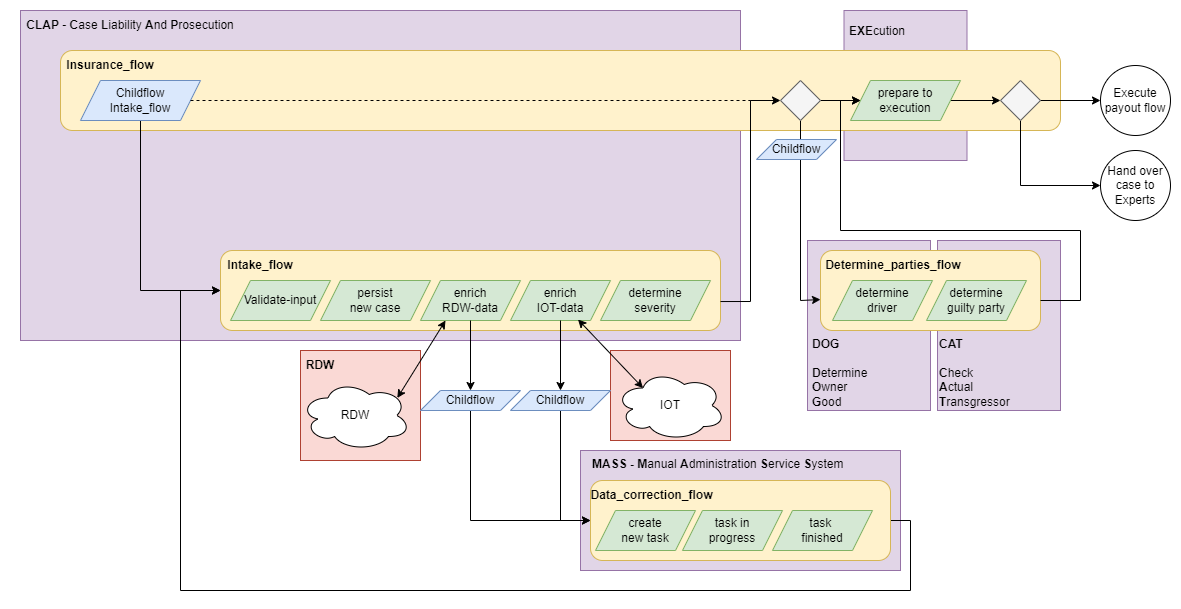

The diagram above was exported from draw.io. Its source (the exported page's mxGraphModel, read from the mxfile embedded in the PNG):
<mxGraphModel dx="1392" dy="2011" grid="1" gridSize="10" guides="1" tooltips="1" connect="1" arrows="1" fold="1" page="1" pageScale="1" pageWidth="827" pageHeight="1169" math="0" shadow="0">
  <root>
    <mxCell id="0" />
    <mxCell id="1" parent="0" />
    <mxCell id="STYyHT8B7xxHDJLArqxk-16" value="" style="rounded=0;whiteSpace=wrap;html=1;fillColor=#e1d5e7;strokeColor=#9673a6;" vertex="1" parent="1">
      <mxGeometry x="863.5" y="-240" width="123" height="150" as="geometry" />
    </mxCell>
    <mxCell id="STYyHT8B7xxHDJLArqxk-15" value="" style="rounded=0;whiteSpace=wrap;html=1;fillColor=#e1d5e7;strokeColor=#9673a6;" vertex="1" parent="1">
      <mxGeometry x="957" y="-10" width="123" height="170" as="geometry" />
    </mxCell>
    <mxCell id="STYyHT8B7xxHDJLArqxk-14" value="" style="rounded=0;whiteSpace=wrap;html=1;fillColor=#e1d5e7;strokeColor=#9673a6;" vertex="1" parent="1">
      <mxGeometry x="827" y="-10" width="123" height="170" as="geometry" />
    </mxCell>
    <mxCell id="STYyHT8B7xxHDJLArqxk-12" value="" style="rounded=0;whiteSpace=wrap;html=1;fillColor=#e1d5e7;strokeColor=#9673a6;" vertex="1" parent="1">
      <mxGeometry x="600" y="200" width="320" height="120" as="geometry" />
    </mxCell>
    <mxCell id="STYyHT8B7xxHDJLArqxk-10" value="" style="rounded=0;whiteSpace=wrap;html=1;fillColor=#fad9d5;strokeColor=#ae4132;" vertex="1" parent="1">
      <mxGeometry x="630" y="100" width="120" height="90" as="geometry" />
    </mxCell>
    <mxCell id="STYyHT8B7xxHDJLArqxk-9" value="" style="rounded=0;whiteSpace=wrap;html=1;fillColor=#fad9d5;strokeColor=#ae4132;" vertex="1" parent="1">
      <mxGeometry x="320" y="100" width="120" height="110" as="geometry" />
    </mxCell>
    <mxCell id="STYyHT8B7xxHDJLArqxk-3" value="" style="rounded=0;whiteSpace=wrap;html=1;fillColor=#e1d5e7;strokeColor=#9673a6;" vertex="1" parent="1">
      <mxGeometry x="40" y="-240" width="720" height="330" as="geometry" />
    </mxCell>
    <mxCell id="bT0aJn8S0_L-WUXQSwk8-2" value="RDW" style="ellipse;shape=cloud;whiteSpace=wrap;html=1;" parent="1" vertex="1">
      <mxGeometry x="320" y="130" width="110" height="70" as="geometry" />
    </mxCell>
    <mxCell id="dNxyNK7c78bLwvsdeMH5-32" value="Execute payout flow" style="ellipse;whiteSpace=wrap;html=1;" parent="1" vertex="1">
      <mxGeometry x="1120" y="-185" width="70" height="70" as="geometry" />
    </mxCell>
    <mxCell id="bT0aJn8S0_L-WUXQSwk8-31" value="Hand over case to Experts" style="ellipse;whiteSpace=wrap;html=1;" parent="1" vertex="1">
      <mxGeometry x="1120" y="-100" width="70" height="70" as="geometry" />
    </mxCell>
    <mxCell id="LE18FVDjP6FZUMCErXCb-1" value="" style="rounded=1;whiteSpace=wrap;html=1;fillColor=#fff2cc;strokeColor=#d6b656;" parent="1" vertex="1">
      <mxGeometry x="240" width="500" height="80" as="geometry" />
    </mxCell>
    <mxCell id="LE18FVDjP6FZUMCErXCb-2" value="Intake_flow" style="text;html=1;strokeColor=none;fillColor=none;align=center;verticalAlign=middle;whiteSpace=wrap;rounded=0;fontStyle=1" parent="1" vertex="1">
      <mxGeometry x="240" width="80" height="30" as="geometry" />
    </mxCell>
    <mxCell id="LE18FVDjP6FZUMCErXCb-3" value="Validate-input" style="shape=parallelogram;perimeter=parallelogramPerimeter;whiteSpace=wrap;html=1;fixedSize=1;fillColor=#d5e8d4;strokeColor=#82b366;" parent="1" vertex="1">
      <mxGeometry x="250" y="30" width="100" height="40" as="geometry" />
    </mxCell>
    <mxCell id="LE18FVDjP6FZUMCErXCb-42" style="edgeStyle=orthogonalEdgeStyle;rounded=0;orthogonalLoop=1;jettySize=auto;html=1;exitX=0.5;exitY=1;exitDx=0;exitDy=0;entryX=0;entryY=0.5;entryDx=0;entryDy=0;" parent="1" source="LE18FVDjP6FZUMCErXCb-45" target="LE18FVDjP6FZUMCErXCb-16" edge="1">
      <mxGeometry relative="1" as="geometry" />
    </mxCell>
    <mxCell id="LE18FVDjP6FZUMCErXCb-4" value="enrich&lt;br&gt;RDW-data" style="shape=parallelogram;perimeter=parallelogramPerimeter;whiteSpace=wrap;html=1;fixedSize=1;fillColor=#d5e8d4;strokeColor=#82b366;" parent="1" vertex="1">
      <mxGeometry x="440" y="30" width="100" height="40" as="geometry" />
    </mxCell>
    <mxCell id="LE18FVDjP6FZUMCErXCb-5" value="create new insurance case" style="shape=parallelogram;perimeter=parallelogramPerimeter;whiteSpace=wrap;html=1;fixedSize=1;fillColor=#d5e8d4;strokeColor=#82b366;" parent="1" vertex="1">
      <mxGeometry x="920" y="20" width="110" height="40" as="geometry" />
    </mxCell>
    <mxCell id="LE18FVDjP6FZUMCErXCb-43" style="edgeStyle=orthogonalEdgeStyle;rounded=0;orthogonalLoop=1;jettySize=auto;html=1;exitX=0.5;exitY=1;exitDx=0;exitDy=0;entryX=0;entryY=0.5;entryDx=0;entryDy=0;" parent="1" source="LE18FVDjP6FZUMCErXCb-46" target="LE18FVDjP6FZUMCErXCb-16" edge="1">
      <mxGeometry relative="1" as="geometry">
        <mxPoint x="600" y="200" as="targetPoint" />
        <Array as="points">
          <mxPoint x="580" y="270" />
        </Array>
      </mxGeometry>
    </mxCell>
    <mxCell id="LE18FVDjP6FZUMCErXCb-6" value="enrich&lt;br&gt;IOT-data" style="shape=parallelogram;perimeter=parallelogramPerimeter;whiteSpace=wrap;html=1;fixedSize=1;fillColor=#d5e8d4;strokeColor=#82b366;" parent="1" vertex="1">
      <mxGeometry x="530" y="30" width="100" height="40" as="geometry" />
    </mxCell>
    <mxCell id="LE18FVDjP6FZUMCErXCb-8" value="IOT" style="ellipse;shape=cloud;whiteSpace=wrap;html=1;" parent="1" vertex="1">
      <mxGeometry x="635" y="120" width="110" height="70" as="geometry" />
    </mxCell>
    <mxCell id="LE18FVDjP6FZUMCErXCb-10" value="" style="rounded=1;whiteSpace=wrap;html=1;fillColor=#fff2cc;strokeColor=#d6b656;" parent="1" vertex="1">
      <mxGeometry x="80" y="-200" width="1000" height="80" as="geometry" />
    </mxCell>
    <mxCell id="LE18FVDjP6FZUMCErXCb-11" value="Insurance_flow" style="text;html=1;strokeColor=none;fillColor=none;align=center;verticalAlign=middle;whiteSpace=wrap;rounded=0;fontStyle=1" parent="1" vertex="1">
      <mxGeometry x="100" y="-200" width="60" height="30" as="geometry" />
    </mxCell>
    <mxCell id="LE18FVDjP6FZUMCErXCb-14" value="" style="edgeStyle=orthogonalEdgeStyle;rounded=0;orthogonalLoop=1;jettySize=auto;html=1;entryX=0;entryY=0.5;entryDx=0;entryDy=0;" parent="1" source="LE18FVDjP6FZUMCErXCb-12" target="LE18FVDjP6FZUMCErXCb-1" edge="1">
      <mxGeometry relative="1" as="geometry">
        <mxPoint x="120" y="30" as="targetPoint" />
        <Array as="points">
          <mxPoint x="160" y="40" />
        </Array>
      </mxGeometry>
    </mxCell>
    <mxCell id="LE18FVDjP6FZUMCErXCb-12" value="Childflow&lt;br&gt;Intake_flow" style="shape=parallelogram;perimeter=parallelogramPerimeter;whiteSpace=wrap;html=1;fixedSize=1;fillColor=#dae8fc;strokeColor=#6c8ebf;" parent="1" vertex="1">
      <mxGeometry x="100" y="-170" width="120" height="40" as="geometry" />
    </mxCell>
    <mxCell id="LE18FVDjP6FZUMCErXCb-15" value="" style="rounded=1;whiteSpace=wrap;html=1;fillColor=#fff2cc;strokeColor=#d6b656;" parent="1" vertex="1">
      <mxGeometry x="840" width="220" height="80" as="geometry" />
    </mxCell>
    <mxCell id="LE18FVDjP6FZUMCErXCb-41" style="edgeStyle=orthogonalEdgeStyle;rounded=0;orthogonalLoop=1;jettySize=auto;html=1;exitX=1;exitY=0.5;exitDx=0;exitDy=0;entryX=0;entryY=0.5;entryDx=0;entryDy=0;" parent="1" source="LE18FVDjP6FZUMCErXCb-16" target="LE18FVDjP6FZUMCErXCb-1" edge="1">
      <mxGeometry relative="1" as="geometry">
        <mxPoint x="130" y="100" as="targetPoint" />
        <Array as="points">
          <mxPoint x="930" y="270" />
          <mxPoint x="930" y="340" />
          <mxPoint x="200" y="340" />
          <mxPoint x="200" y="40" />
        </Array>
      </mxGeometry>
    </mxCell>
    <mxCell id="LE18FVDjP6FZUMCErXCb-16" value="" style="rounded=1;whiteSpace=wrap;html=1;fillColor=#fff2cc;strokeColor=#d6b656;" parent="1" vertex="1">
      <mxGeometry x="610" y="230" width="300" height="80" as="geometry" />
    </mxCell>
    <mxCell id="LE18FVDjP6FZUMCErXCb-21" style="edgeStyle=orthogonalEdgeStyle;rounded=0;orthogonalLoop=1;jettySize=auto;html=1;exitX=1;exitY=0.638;exitDx=0;exitDy=0;entryX=0;entryY=0.5;entryDx=0;entryDy=0;exitPerimeter=0;" parent="1" source="LE18FVDjP6FZUMCErXCb-1" target="LE18FVDjP6FZUMCErXCb-20" edge="1">
      <mxGeometry relative="1" as="geometry" />
    </mxCell>
    <mxCell id="LE18FVDjP6FZUMCErXCb-17" value="determine&lt;br&gt;severity" style="shape=parallelogram;perimeter=parallelogramPerimeter;whiteSpace=wrap;html=1;fixedSize=1;fillColor=#d5e8d4;strokeColor=#82b366;" parent="1" vertex="1">
      <mxGeometry x="620" y="30" width="110" height="40" as="geometry" />
    </mxCell>
    <mxCell id="LE18FVDjP6FZUMCErXCb-34" style="edgeStyle=orthogonalEdgeStyle;rounded=0;orthogonalLoop=1;jettySize=auto;html=1;exitX=1;exitY=0.5;exitDx=0;exitDy=0;entryX=0;entryY=0.5;entryDx=0;entryDy=0;" parent="1" source="LE18FVDjP6FZUMCErXCb-19" target="LE18FVDjP6FZUMCErXCb-32" edge="1">
      <mxGeometry relative="1" as="geometry" />
    </mxCell>
    <mxCell id="LE18FVDjP6FZUMCErXCb-19" value="prepare to&lt;br&gt;execution" style="shape=parallelogram;perimeter=parallelogramPerimeter;whiteSpace=wrap;html=1;fixedSize=1;fillColor=#d5e8d4;strokeColor=#82b366;" parent="1" vertex="1">
      <mxGeometry x="870" y="-170" width="110" height="40" as="geometry" />
    </mxCell>
    <mxCell id="LE18FVDjP6FZUMCErXCb-22" style="edgeStyle=orthogonalEdgeStyle;rounded=0;orthogonalLoop=1;jettySize=auto;html=1;exitX=1;exitY=0.5;exitDx=0;exitDy=0;entryX=0;entryY=0.5;entryDx=0;entryDy=0;" parent="1" source="LE18FVDjP6FZUMCErXCb-20" target="LE18FVDjP6FZUMCErXCb-19" edge="1">
      <mxGeometry relative="1" as="geometry" />
    </mxCell>
    <mxCell id="LE18FVDjP6FZUMCErXCb-24" style="edgeStyle=orthogonalEdgeStyle;rounded=0;orthogonalLoop=1;jettySize=auto;html=1;exitX=0.5;exitY=1;exitDx=0;exitDy=0;entryX=0;entryY=0.613;entryDx=0;entryDy=0;entryPerimeter=0;" parent="1" source="LE18FVDjP6FZUMCErXCb-20" target="LE18FVDjP6FZUMCErXCb-15" edge="1">
      <mxGeometry relative="1" as="geometry">
        <Array as="points">
          <mxPoint x="820" y="50" />
        </Array>
      </mxGeometry>
    </mxCell>
    <mxCell id="LE18FVDjP6FZUMCErXCb-20" value="" style="rhombus;whiteSpace=wrap;html=1;fillColor=#f5f5f5;strokeColor=#666666;fontColor=#333333;" parent="1" vertex="1">
      <mxGeometry x="800" y="-170" width="40" height="40" as="geometry" />
    </mxCell>
    <mxCell id="LE18FVDjP6FZUMCErXCb-23" value="determine&lt;br&gt;driver" style="shape=parallelogram;perimeter=parallelogramPerimeter;whiteSpace=wrap;html=1;fixedSize=1;fillColor=#d5e8d4;strokeColor=#82b366;" parent="1" vertex="1">
      <mxGeometry x="852" y="30" width="100" height="40" as="geometry" />
    </mxCell>
    <mxCell id="LE18FVDjP6FZUMCErXCb-25" value="persist &lt;br&gt;new case" style="shape=parallelogram;perimeter=parallelogramPerimeter;whiteSpace=wrap;html=1;fixedSize=1;fillColor=#d5e8d4;strokeColor=#82b366;" parent="1" vertex="1">
      <mxGeometry x="340" y="30" width="110" height="40" as="geometry" />
    </mxCell>
    <mxCell id="LE18FVDjP6FZUMCErXCb-31" style="edgeStyle=orthogonalEdgeStyle;rounded=0;orthogonalLoop=1;jettySize=auto;html=1;entryX=0;entryY=0.5;entryDx=0;entryDy=0;" parent="1" target="LE18FVDjP6FZUMCErXCb-19" edge="1">
      <mxGeometry relative="1" as="geometry">
        <mxPoint x="1090" y="50" as="targetPoint" />
        <mxPoint x="1060" y="50" as="sourcePoint" />
        <Array as="points">
          <mxPoint x="1100" y="50" />
          <mxPoint x="1100" y="-20" />
          <mxPoint x="860" y="-20" />
          <mxPoint x="860" y="-150" />
        </Array>
      </mxGeometry>
    </mxCell>
    <mxCell id="LE18FVDjP6FZUMCErXCb-30" value="determine&lt;br&gt;guilty party" style="shape=parallelogram;perimeter=parallelogramPerimeter;whiteSpace=wrap;html=1;fixedSize=1;fillColor=#d5e8d4;strokeColor=#82b366;" parent="1" vertex="1">
      <mxGeometry x="946" y="30" width="100" height="40" as="geometry" />
    </mxCell>
    <mxCell id="LE18FVDjP6FZUMCErXCb-35" style="edgeStyle=orthogonalEdgeStyle;rounded=0;orthogonalLoop=1;jettySize=auto;html=1;exitX=0.5;exitY=1;exitDx=0;exitDy=0;entryX=0;entryY=0.5;entryDx=0;entryDy=0;" parent="1" source="LE18FVDjP6FZUMCErXCb-32" target="bT0aJn8S0_L-WUXQSwk8-31" edge="1">
      <mxGeometry relative="1" as="geometry" />
    </mxCell>
    <mxCell id="LE18FVDjP6FZUMCErXCb-36" style="edgeStyle=orthogonalEdgeStyle;rounded=0;orthogonalLoop=1;jettySize=auto;html=1;exitX=1;exitY=0.5;exitDx=0;exitDy=0;entryX=0;entryY=0.5;entryDx=0;entryDy=0;" parent="1" source="LE18FVDjP6FZUMCErXCb-32" target="dNxyNK7c78bLwvsdeMH5-32" edge="1">
      <mxGeometry relative="1" as="geometry" />
    </mxCell>
    <mxCell id="LE18FVDjP6FZUMCErXCb-32" value="" style="rhombus;whiteSpace=wrap;html=1;fillColor=#f5f5f5;fontColor=#333333;strokeColor=#666666;" parent="1" vertex="1">
      <mxGeometry x="1020" y="-170" width="40" height="40" as="geometry" />
    </mxCell>
    <mxCell id="LE18FVDjP6FZUMCErXCb-37" value="create &lt;br&gt;new task" style="shape=parallelogram;perimeter=parallelogramPerimeter;whiteSpace=wrap;html=1;fixedSize=1;fillColor=#d5e8d4;strokeColor=#82b366;" parent="1" vertex="1">
      <mxGeometry x="615" y="260" width="100" height="40" as="geometry" />
    </mxCell>
    <mxCell id="LE18FVDjP6FZUMCErXCb-38" value="task in&lt;br&gt;progress" style="shape=parallelogram;perimeter=parallelogramPerimeter;whiteSpace=wrap;html=1;fixedSize=1;fillColor=#d5e8d4;strokeColor=#82b366;" parent="1" vertex="1">
      <mxGeometry x="702" y="260" width="100" height="40" as="geometry" />
    </mxCell>
    <mxCell id="LE18FVDjP6FZUMCErXCb-39" value="task&amp;nbsp;&lt;br&gt;finished" style="shape=parallelogram;perimeter=parallelogramPerimeter;whiteSpace=wrap;html=1;fixedSize=1;fillColor=#d5e8d4;strokeColor=#82b366;" parent="1" vertex="1">
      <mxGeometry x="792" y="260" width="100" height="40" as="geometry" />
    </mxCell>
    <mxCell id="LE18FVDjP6FZUMCErXCb-40" value="Determine_parties_flow" style="text;html=1;strokeColor=none;fillColor=none;align=center;verticalAlign=middle;whiteSpace=wrap;rounded=0;fontStyle=1" parent="1" vertex="1">
      <mxGeometry x="873" width="80" height="30" as="geometry" />
    </mxCell>
    <mxCell id="LE18FVDjP6FZUMCErXCb-44" value="Data_correction_flow" style="text;html=1;strokeColor=none;fillColor=none;align=center;verticalAlign=middle;whiteSpace=wrap;rounded=0;fontStyle=1" parent="1" vertex="1">
      <mxGeometry x="610" y="230" width="123" height="30" as="geometry" />
    </mxCell>
    <mxCell id="LE18FVDjP6FZUMCErXCb-47" value="Childflow" style="shape=parallelogram;perimeter=parallelogramPerimeter;whiteSpace=wrap;html=1;fixedSize=1;fillColor=#dae8fc;strokeColor=#6c8ebf;" parent="1" vertex="1">
      <mxGeometry x="776" y="-111" width="80" height="20" as="geometry" />
    </mxCell>
    <mxCell id="LE18FVDjP6FZUMCErXCb-49" value="" style="endArrow=none;dashed=1;html=1;rounded=0;exitX=1;exitY=0.5;exitDx=0;exitDy=0;" parent="1" source="LE18FVDjP6FZUMCErXCb-12" edge="1">
      <mxGeometry width="50" height="50" relative="1" as="geometry">
        <mxPoint x="670" y="90" as="sourcePoint" />
        <mxPoint x="770" y="-150" as="targetPoint" />
      </mxGeometry>
    </mxCell>
    <mxCell id="STYyHT8B7xxHDJLArqxk-4" value="&lt;b style=&quot;border-color: var(--border-color);&quot;&gt;CLAP&lt;/b&gt;&amp;nbsp;-&amp;nbsp;&lt;b style=&quot;border-color: var(--border-color);&quot;&gt;C&lt;/b&gt;ase&amp;nbsp;&lt;b style=&quot;border-color: var(--border-color);&quot;&gt;L&lt;/b&gt;iability&amp;nbsp;&lt;b style=&quot;border-color: var(--border-color);&quot;&gt;A&lt;/b&gt;nd&amp;nbsp;&lt;b style=&quot;border-color: var(--border-color);&quot;&gt;P&lt;/b&gt;rosecution" style="text;html=1;strokeColor=none;fillColor=none;align=center;verticalAlign=middle;whiteSpace=wrap;rounded=0;" vertex="1" parent="1">
      <mxGeometry x="30" y="-240" width="240" height="30" as="geometry" />
    </mxCell>
    <mxCell id="STYyHT8B7xxHDJLArqxk-5" value="" style="edgeStyle=orthogonalEdgeStyle;rounded=0;orthogonalLoop=1;jettySize=auto;html=1;exitX=0.5;exitY=1;exitDx=0;exitDy=0;entryX=0.5;entryY=0;entryDx=0;entryDy=0;" edge="1" parent="1" source="LE18FVDjP6FZUMCErXCb-4" target="LE18FVDjP6FZUMCErXCb-45">
      <mxGeometry relative="1" as="geometry">
        <mxPoint x="490" y="70" as="sourcePoint" />
        <mxPoint x="610" y="200" as="targetPoint" />
      </mxGeometry>
    </mxCell>
    <mxCell id="LE18FVDjP6FZUMCErXCb-45" value="Childflow" style="shape=parallelogram;perimeter=parallelogramPerimeter;whiteSpace=wrap;html=1;fixedSize=1;fillColor=#dae8fc;strokeColor=#6c8ebf;" parent="1" vertex="1">
      <mxGeometry x="440" y="140" width="100" height="20" as="geometry" />
    </mxCell>
    <mxCell id="STYyHT8B7xxHDJLArqxk-6" value="" style="edgeStyle=orthogonalEdgeStyle;rounded=0;orthogonalLoop=1;jettySize=auto;html=1;exitX=0.5;exitY=1;exitDx=0;exitDy=0;entryX=0.5;entryY=0;entryDx=0;entryDy=0;" edge="1" parent="1" source="LE18FVDjP6FZUMCErXCb-6" target="LE18FVDjP6FZUMCErXCb-46">
      <mxGeometry relative="1" as="geometry">
        <mxPoint x="610" y="200" as="targetPoint" />
        <Array as="points" />
        <mxPoint x="580" y="70" as="sourcePoint" />
      </mxGeometry>
    </mxCell>
    <mxCell id="LE18FVDjP6FZUMCErXCb-46" value="Childflow" style="shape=parallelogram;perimeter=parallelogramPerimeter;whiteSpace=wrap;html=1;fixedSize=1;fillColor=#dae8fc;strokeColor=#6c8ebf;" parent="1" vertex="1">
      <mxGeometry x="530" y="140" width="100" height="20" as="geometry" />
    </mxCell>
    <mxCell id="STYyHT8B7xxHDJLArqxk-7" value="" style="endArrow=classic;startArrow=classic;html=1;rounded=0;exitX=0.88;exitY=0.25;exitDx=0;exitDy=0;exitPerimeter=0;entryX=0.25;entryY=1;entryDx=0;entryDy=0;" edge="1" parent="1" source="bT0aJn8S0_L-WUXQSwk8-2" target="LE18FVDjP6FZUMCErXCb-4">
      <mxGeometry width="50" height="50" relative="1" as="geometry">
        <mxPoint x="680" y="60" as="sourcePoint" />
        <mxPoint x="730" y="10" as="targetPoint" />
      </mxGeometry>
    </mxCell>
    <mxCell id="STYyHT8B7xxHDJLArqxk-8" value="" style="endArrow=classic;startArrow=classic;html=1;rounded=0;exitX=0.25;exitY=0.25;exitDx=0;exitDy=0;exitPerimeter=0;entryX=0.675;entryY=0.975;entryDx=0;entryDy=0;entryPerimeter=0;" edge="1" parent="1" source="LE18FVDjP6FZUMCErXCb-8" target="LE18FVDjP6FZUMCErXCb-6">
      <mxGeometry width="50" height="50" relative="1" as="geometry">
        <mxPoint x="437" y="123" as="sourcePoint" />
        <mxPoint x="475" y="80" as="targetPoint" />
      </mxGeometry>
    </mxCell>
    <mxCell id="STYyHT8B7xxHDJLArqxk-11" value="&lt;b&gt;RDW&lt;/b&gt;" style="text;html=1;strokeColor=none;fillColor=none;align=center;verticalAlign=middle;whiteSpace=wrap;rounded=0;" vertex="1" parent="1">
      <mxGeometry x="310" y="100" width="60" height="30" as="geometry" />
    </mxCell>
    <mxCell id="STYyHT8B7xxHDJLArqxk-13" value="&lt;div style=&quot;text-align: center;&quot;&gt;&lt;span style=&quot;background-color: initial;&quot;&gt;&lt;b&gt;MASS - M&lt;/b&gt;anual &lt;b&gt;A&lt;/b&gt;dministration &lt;b&gt;S&lt;/b&gt;ervice &lt;b&gt;S&lt;/b&gt;ystem&lt;/span&gt;&lt;/div&gt;" style="text;whiteSpace=wrap;html=1;" vertex="1" parent="1">
      <mxGeometry x="610" y="200" width="310" height="40" as="geometry" />
    </mxCell>
    <mxCell id="STYyHT8B7xxHDJLArqxk-17" value="&lt;b&gt;DOG&amp;nbsp;&lt;br&gt;&lt;br&gt;D&lt;/b&gt;etermine&lt;br&gt;&lt;b&gt;O&lt;/b&gt;wner&lt;br&gt;&lt;b&gt;G&lt;/b&gt;ood" style="text;html=1;strokeColor=none;fillColor=none;align=left;verticalAlign=top;whiteSpace=wrap;rounded=0;" vertex="1" parent="1">
      <mxGeometry x="830" y="80" width="120" height="80" as="geometry" />
    </mxCell>
    <mxCell id="STYyHT8B7xxHDJLArqxk-18" value="&lt;b&gt;CAT&lt;br&gt;&lt;br&gt;C&lt;/b&gt;heck&lt;br&gt;&lt;b&gt;A&lt;/b&gt;ctual&lt;br&gt;&lt;b&gt;T&lt;/b&gt;ransgressor" style="text;html=1;strokeColor=none;fillColor=none;align=left;verticalAlign=top;whiteSpace=wrap;rounded=0;" vertex="1" parent="1">
      <mxGeometry x="957" y="80" width="120" height="80" as="geometry" />
    </mxCell>
    <mxCell id="STYyHT8B7xxHDJLArqxk-19" value="&lt;b&gt;EXE&lt;/b&gt;cution&lt;br&gt;&lt;br&gt;" style="text;html=1;strokeColor=none;fillColor=none;align=left;verticalAlign=top;whiteSpace=wrap;rounded=0;" vertex="1" parent="1">
      <mxGeometry x="866.5" y="-233" width="120" height="40" as="geometry" />
    </mxCell>
  </root>
</mxGraphModel>